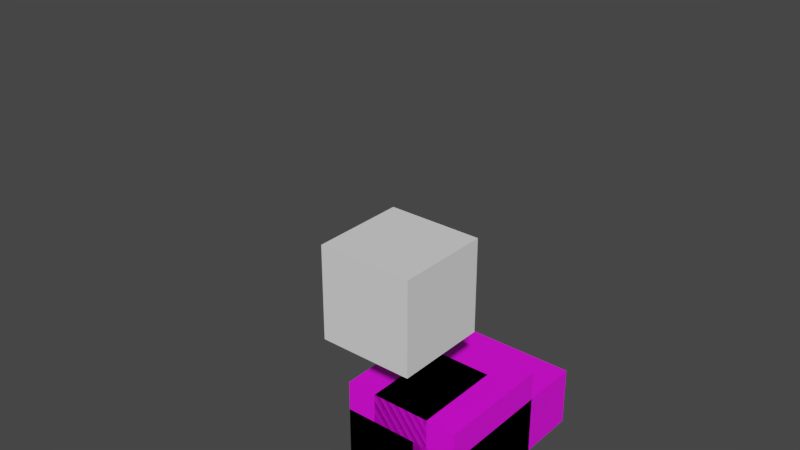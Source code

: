 # Source: steve-rig-armature3.blend  (saved by Blender 2.81.16; exported with 4.5.12 LTS)
import bpy
from mathutils import Matrix  # noqa: F401  (used for matrix-valued properties, if any)

bpy.ops.wm.read_factory_settings(use_empty=True)
scene = bpy.context.scene
scene.name = 'Scene'

# ---- collections
col_collection_1 = bpy.data.collections.new('Collection 1'); scene.collection.children.link(col_collection_1)
col_body_models = bpy.data.collections.new('Body models'); scene.collection.children.link(col_body_models)
col_custom_bone_widgets = bpy.data.collections.new('Custom bone widgets'); scene.collection.children.link(col_custom_bone_widgets)

# ---- images (referenced by path relative to the original .blend; pixels are not part of the script)
import os
ASSET_DIR = os.environ.get("B2B_ASSET_DIR", "")  # directory of the original .blend (textures are referenced by path, not embedded)
HERE = os.path.dirname(os.path.abspath(__file__))  # packed textures are extracted next to this script under _unpacked/

def load_image(name, relpath, width, height, colorspace="sRGB"):
    """Load a texture the original file referenced (path relative to the .blend, or extracted next to this script)."""
    p = next((c for c in (os.path.join(HERE, relpath), os.path.join(ASSET_DIR, relpath)) if relpath and os.path.exists(c)), "")
    if p:
        img = bpy.data.images.load(p, check_existing=True)
        img.name = name
    else:  # same state as the original file: an image datablock whose file is absent (Cycles renders it pink)
        img = bpy.data.images.new(name, width, height)
        img.source = "FILE"
        img.filepath = "//" + (relpath or name)
    img.colorspace_settings.name = colorspace
    return img
img_diffuse_texture_png = load_image('diffuse_texture.png', 'diffuse_texture.png', 1024, 1024, 'sRGB')

# ---- materials (node trees are filled in below, after node groups)
mat_steve_material = bpy.data.materials.new('steve_material')
mat_steve_material.alpha_threshold = 0.0
mat_steve_material.use_transparent_shadow = False
mat_steve_material.roughness = 0.5
mat_steve_material.line_color = (0.0, 0.0, 0.0, 1.0)

# ---- material node trees
mat_steve_material.use_nodes = True; mat_steve_material.node_tree.nodes.clear()
_N = mat_steve_material.node_tree.nodes; _L = mat_steve_material.node_tree.links
n0 = _N.new('ShaderNodeOutputMaterial'); n0.name = 'Material Output'; n0.location = (300, 300)
n1 = _N.new('ShaderNodeBsdfPrincipled'); n1.name = 'Principled BSDF'; n1.location = (10, 300)
n1.distribution = 'GGX'
n1.subsurface_method = 'BURLEY'
n1.inputs[3].default_value = 1.45
n1.inputs[27].default_value = (0.0, 0.0, 0.0, 1.0)
n1.inputs[28].default_value = 1.0
n2 = _N.new('ShaderNodeTexImage'); n2.name = 'Image Texture'; n2.location = (-267, 337)
n2.image = img_diffuse_texture_png
n2.interpolation = 'Closest'
n3 = _N.new('ShaderNodeTexCoord'); n3.name = 'Texture Coordinate'; n3.location = (-608, 376)
_L.new(n1.outputs[0], n0.inputs[0])
_L.new(n2.outputs[0], n1.inputs[0])
_L.new(n3.outputs[2], n2.inputs[0])
n0.is_active_output = True

# ---- world
world_world = bpy.data.worlds.new('World'); scene.world = world_world
world_world.color = (0.05088, 0.05088, 0.05088)
world_world.use_sun_shadow = False
world_world.sun_shadow_jitter_overblur = 0.0
world_world.cycles.sampling_method = 'MANUAL'

# ---- meshes
me_cube_001 = bpy.data.meshes.new('Cube.001')
me_cube_001.from_pydata([(4.0, 12.0, -2.0), (4.0, 0.0, -2.0), (-4.0, 3.576e-07, -2.0), (-4.0, 12.0, -2.0), (4.0, 12.0, 2.0), (4.0, -1.192e-06, 2.0), (-4.0, 7.153e-07, 2.0), (-4.0, 12.0, 2.0)], [], [(0, 1, 2, 3), (4, 7, 6, 5), (0, 4, 5, 1), (1, 5, 6, 2), (2, 6, 7, 3), (4, 0, 3, 7)])
_uv = me_cube_001.uv_layers.new(name='UVMap')
_uv.uv.foreach_set('vector', [0.8279, 0.5784, 0.8279, 0.3912, 0.9527, 0.3912, 0.9527, 0.5784, 0.7655, 0.5784, 0.6407, 0.5784, 0.6407, 0.3912, 0.7655, 0.3912, 0.8279, 0.5784, 0.7655, 0.5784, 0.7655, 0.3912, 0.8279, 0.3912, 0.7655, 0.3288, 0.7655, 0.3912, 0.6407, 0.3912, 0.6407, 0.3288, 0.5783, 0.3912, 0.6407, 0.3912, 0.6407, 0.5784, 0.5783, 0.5784, 0.7655, 0.5784, 0.7655, 0.6408, 0.6407, 0.6408, 0.6407, 0.5784])
me_cube_001.materials.append(mat_steve_material)
me_cube_001.use_remesh_preserve_volume = False
me_cube_001.use_remesh_preserve_attributes = False
me_cube_001.use_mirror_vertex_groups = False
me_cube_001.update()
me_cube = bpy.data.meshes.new('Cube')
me_cube.from_pydata([(4.0, 8.0, -4.0), (4.0, 0.0, -4.0), (-4.0, 7.153e-07, -4.0), (-4.0, 8.0, -4.0), (4.0, 8.0, 4.0), (4.0, -2.384e-06, 4.0), (-4.0, 1.431e-06, 4.0), (-4.0, 8.0, 4.0)], [], [(0, 1, 2, 3), (4, 7, 6, 5), (0, 4, 5, 1), (1, 5, 6, 2), (2, 6, 7, 3), (4, 0, 3, 7)])
_uv = me_cube.uv_layers.new(name='UVMap')
_uv.uv.foreach_set('vector', [0.3899, 0.8594, 0.3899, 0.7351, 0.5142, 0.7351, 0.5142, 0.8594, 0.2656, 0.8594, 0.1413, 0.8594, 0.1413, 0.7351, 0.2656, 0.7351, 0.3899, 0.8594, 0.2656, 0.8594, 0.2656, 0.7351, 0.3899, 0.7351, 0.2656, 0.6108, 0.2656, 0.7351, 0.1413, 0.7351, 0.1413, 0.6108, 0.01704, 0.7351, 0.1413, 0.7351, 0.1413, 0.8594, 0.01704, 0.8594, 0.2656, 0.8594, 0.2656, 0.9837, 0.1413, 0.9837, 0.1413, 0.8594])
me_cube.materials.append(mat_steve_material)
me_cube.use_remesh_preserve_volume = False
me_cube.use_remesh_preserve_attributes = False
me_cube.use_mirror_vertex_groups = False
me_cube.update()
me_cube_003 = bpy.data.meshes.new('Cube.003')
me_cube_003.from_pydata([(3.0, 6.0, -2.0), (3.0, 0.0, -2.0), (-1.0, 3.576e-07, -2.0), (-1.0, 6.0, -2.0), (3.0, 6.0, 2.0), (3.0, -1.192e-06, 2.0), (-1.0, 7.153e-07, 2.0), (-1.0, 6.0, 2.0)], [], [(0, 1, 2, 3), (4, 7, 6, 5), (0, 4, 5, 1), (1, 5, 6, 2), (2, 6, 7, 3), (4, 0, 3, 7)])
_uv = me_cube_003.uv_layers.new(name='UVMap')
_uv.uv.foreach_set('vector', [0.4221, 0.5469, 0.4221, 0.6404, 0.3599, 0.6404, 0.3599, 0.5469, 0.4843, 0.5469, 0.5466, 0.5469, 0.5466, 0.6404, 0.4843, 0.6404, 0.4221, 0.5469, 0.4843, 0.5469, 0.4843, 0.6404, 0.4221, 0.6404, 0.4221, 0.6404, 0.4221, 0.7026, 0.3599, 0.7026, 0.3599, 0.6404, 0.3599, 0.6404, 0.2976, 0.6404, 0.2976, 0.5469, 0.3599, 0.5469, 0.4221, 0.5469, 0.4221, 0.6404, 0.3599, 0.6404, 0.3599, 0.5469])
me_cube_003.materials.append(mat_steve_material)
me_cube_003.use_remesh_preserve_volume = False
me_cube_003.use_remesh_preserve_attributes = False
me_cube_003.use_mirror_vertex_groups = False
me_cube_003.update()
me_cube_007 = bpy.data.meshes.new('Cube.007')
me_cube_007.from_pydata([(2.98, 6.0, -4.0), (2.98, 2.384e-07, -4.0), (-0.98, 7.153e-07, -4.0), (-0.98, 6.0, -4.0), (2.98, 6.0, -5.96e-07), (2.98, -7.153e-07, -5.96e-07), (-0.98, 9.537e-07, -5.96e-07), (-0.98, 6.0, -5.96e-07)], [], [(0, 1, 2, 3), (4, 7, 6, 5), (0, 4, 5, 1), (1, 5, 6, 2), (2, 6, 7, 3), (4, 0, 3, 7)])
_uv = me_cube_007.uv_layers.new(name='UVMap')
_uv.uv.foreach_set('vector', [0.4221, 0.4531, 0.4221, 0.5467, 0.3597, 0.5467, 0.3597, 0.4531, 0.4852, 0.4531, 0.5477, 0.4531, 0.5477, 0.5467, 0.4852, 0.5467, 0.4221, 0.4531, 0.4852, 0.4531, 0.4852, 0.5467, 0.4221, 0.5467, 0.4221, 0.4531, 0.4221, 0.5467, 0.3597, 0.5467, 0.3597, 0.4531, 0.3597, 0.5467, 0.2966, 0.5467, 0.2966, 0.4531, 0.3597, 0.4531, 0.4221, 0.3907, 0.4221, 0.4531, 0.3597, 0.4531, 0.3597, 0.3907])
me_cube_007.materials.append(mat_steve_material)
me_cube_007.use_remesh_preserve_volume = False
me_cube_007.use_remesh_preserve_attributes = False
me_cube_007.use_mirror_vertex_groups = False
me_cube_007.update()
me_cube_009 = bpy.data.meshes.new('Cube.009')
me_cube_009.from_pydata([(1.98, 6.0, 1.192e-07), (1.98, 2.384e-07, 1.192e-07), (-1.98, 7.153e-07, 1.192e-07), (-1.98, 6.0, 1.192e-07), (1.98, 6.0, 4.0), (1.98, -9.537e-07, 4.0), (-1.98, 9.537e-07, 4.0), (-1.98, 6.0, 4.0)], [], [(0, 1, 2, 3), (4, 7, 6, 5), (0, 4, 5, 1), (1, 5, 6, 2), (2, 6, 7, 3), (4, 0, 3, 7)])
_uv = me_cube_009.uv_layers.new(name='UVMap')
_uv.uv.foreach_set('vector', [0.6718, 0.7344, 0.6718, 0.8282, 0.6095, 0.8282, 0.6095, 0.7344, 0.7346, 0.7344, 0.7968, 0.7344, 0.7968, 0.8282, 0.7346, 0.8282, 0.6718, 0.7344, 0.7346, 0.7344, 0.7346, 0.8282, 0.6718, 0.8282, 0.6718, 0.7344, 0.6718, 0.8282, 0.6095, 0.8282, 0.6095, 0.7344, 0.6095, 0.8282, 0.5467, 0.8282, 0.5467, 0.7344, 0.6095, 0.7344, 0.6096, 0.7344, 0.6096, 0.6719, 0.6718, 0.6719, 0.6718, 0.7344])
me_cube_009.materials.append(mat_steve_material)
me_cube_009.use_remesh_preserve_volume = False
me_cube_009.use_remesh_preserve_attributes = False
me_cube_009.use_mirror_vertex_groups = False
me_cube_009.update()
me_cube_010 = bpy.data.meshes.new('Cube.010')
me_cube_010.from_pydata([(2.0, 6.0, -2.0), (2.0, 0.0, -2.0), (-2.0, 3.576e-07, -2.0), (-2.0, 6.0, -2.0), (2.0, 6.0, 2.0), (2.0, -1.192e-06, 2.0), (-2.0, 7.153e-07, 2.0), (-2.0, 6.0, 2.0)], [], [(0, 1, 2, 3), (4, 7, 6, 5), (0, 4, 5, 1), (1, 5, 6, 2), (2, 6, 7, 3), (4, 0, 3, 7)])
_uv = me_cube_010.uv_layers.new(name='UVMap')
_uv.uv.foreach_set('vector', [0.6718, 0.8282, 0.6718, 0.922, 0.6094, 0.922, 0.6094, 0.8282, 0.7342, 0.8282, 0.7965, 0.8282, 0.7965, 0.922, 0.7342, 0.922, 0.6718, 0.8282, 0.7342, 0.8282, 0.7342, 0.922, 0.6718, 0.922, 0.6718, 0.922, 0.6718, 0.9845, 0.6094, 0.9845, 0.6094, 0.922, 0.6094, 0.922, 0.5471, 0.922, 0.5471, 0.8282, 0.6094, 0.8282, 0.6718, 0.8626, 0.6718, 0.9027, 0.6094, 0.9027, 0.6094, 0.8626])
me_cube_010.materials.append(mat_steve_material)
me_cube_010.use_remesh_preserve_volume = False
me_cube_010.use_remesh_preserve_attributes = False
me_cube_010.use_mirror_vertex_groups = False
me_cube_010.update()
me_cube_002 = bpy.data.meshes.new('Cube.002')
me_cube_002.from_pydata([(1.0, 6.0, -2.0), (1.0, 0.0, -2.0), (-3.0, 3.576e-07, -2.0), (-3.0, 6.0, -2.0), (1.0, 6.0, 2.0), (1.0, -1.192e-06, 2.0), (-3.0, 7.153e-07, 2.0), (-3.0, 6.0, 2.0)], [], [(0, 1, 2, 3), (4, 7, 6, 5), (0, 4, 5, 1), (1, 5, 6, 2), (2, 6, 7, 3), (4, 0, 3, 7)])
_uv = me_cube_002.uv_layers.new(name='UVMap')
_uv.uv.foreach_set('vector', [0.3594, 0.5471, 0.3594, 0.6407, 0.4218, 0.6407, 0.4218, 0.5471, 0.5466, 0.5471, 0.4842, 0.5471, 0.4842, 0.6407, 0.5466, 0.6407, 0.3594, 0.5471, 0.2971, 0.5471, 0.2971, 0.6407, 0.3594, 0.6407, 0.3594, 0.6407, 0.3594, 0.7031, 0.4218, 0.7031, 0.4218, 0.6407, 0.4218, 0.6407, 0.4842, 0.6407, 0.4842, 0.5471, 0.4218, 0.5471, 0.3594, 0.4769, 0.3594, 0.5393, 0.4218, 0.5393, 0.4218, 0.4769])
me_cube_002.materials.append(mat_steve_material)
me_cube_002.use_remesh_preserve_volume = False
me_cube_002.use_remesh_preserve_attributes = False
me_cube_002.use_mirror_vertex_groups = False
me_cube_002.update()
me_cube_006 = bpy.data.meshes.new('Cube.006')
me_cube_006.from_pydata([(0.98, 6.0, -4.0), (0.98, 2.384e-07, -4.0), (-2.98, 7.153e-07, -4.0), (-2.98, 6.0, -4.0), (0.98, 6.0, -5.96e-07), (0.98, -7.153e-07, -5.96e-07), (-2.98, 9.537e-07, -5.96e-07), (-2.98, 6.0, -5.96e-07)], [], [(0, 1, 2, 3), (4, 7, 6, 5), (0, 4, 5, 1), (1, 5, 6, 2), (2, 6, 7, 3), (4, 0, 3, 7)])
_uv = me_cube_006.uv_layers.new(name='UVMap')
_uv.uv.foreach_set('vector', [0.3595, 0.453, 0.3595, 0.5464, 0.4218, 0.5464, 0.4218, 0.453, 0.5471, 0.453, 0.4847, 0.453, 0.4847, 0.5464, 0.5471, 0.5464, 0.3595, 0.453, 0.2965, 0.453, 0.2965, 0.5464, 0.3595, 0.5464, 0.3595, 0.453, 0.3595, 0.5464, 0.4218, 0.5464, 0.4218, 0.453, 0.4218, 0.5464, 0.4847, 0.5464, 0.4847, 0.453, 0.4218, 0.453, 0.3595, 0.3908, 0.3595, 0.453, 0.4218, 0.453, 0.4218, 0.3908])
me_cube_006.materials.append(mat_steve_material)
me_cube_006.use_remesh_preserve_volume = False
me_cube_006.use_remesh_preserve_attributes = False
me_cube_006.use_mirror_vertex_groups = False
me_cube_006.update()
me_cube_008 = bpy.data.meshes.new('Cube.008')
me_cube_008.from_pydata([(1.98, 6.0, 1.192e-07), (1.98, 2.384e-07, 1.192e-07), (-1.98, 7.153e-07, 1.192e-07), (-1.98, 6.0, 1.192e-07), (1.98, 6.0, 4.0), (1.98, -9.537e-07, 4.0), (-1.98, 9.537e-07, 4.0), (-1.98, 6.0, 4.0)], [], [(0, 1, 2, 3), (4, 7, 6, 5), (0, 4, 5, 1), (1, 5, 6, 2), (2, 6, 7, 3), (4, 0, 3, 7)])
_uv = me_cube_008.uv_layers.new(name='UVMap')
_uv.uv.foreach_set('vector', [0.6094, 0.7342, 0.6094, 0.8278, 0.6719, 0.8278, 0.6719, 0.7342, 0.7975, 0.7342, 0.735, 0.7342, 0.735, 0.8278, 0.7975, 0.8278, 0.6094, 0.7342, 0.5463, 0.7342, 0.5463, 0.8278, 0.6094, 0.8278, 0.6094, 0.7342, 0.6094, 0.8278, 0.6719, 0.8278, 0.6719, 0.7342, 0.6719, 0.8278, 0.735, 0.8278, 0.735, 0.7342, 0.6719, 0.7342, 0.6094, 0.6718, 0.6094, 0.7342, 0.6719, 0.7342, 0.6719, 0.6718])
me_cube_008.materials.append(mat_steve_material)
me_cube_008.use_remesh_preserve_volume = False
me_cube_008.use_remesh_preserve_attributes = False
me_cube_008.use_mirror_vertex_groups = False
me_cube_008.update()
me_cube_004 = bpy.data.meshes.new('Cube.004')
me_cube_004.from_pydata([(2.0, 6.0, -2.0), (2.0, 0.0, -2.0), (-2.0, 3.576e-07, -2.0), (-2.0, 6.0, -2.0), (2.0, 6.0, 2.0), (2.0, -1.192e-06, 2.0), (-2.0, 7.153e-07, 2.0), (-2.0, 6.0, 2.0)], [], [(0, 1, 2, 3), (4, 7, 6, 5), (0, 4, 5, 1), (1, 5, 6, 2), (2, 6, 7, 3), (4, 0, 3, 7)])
_uv = me_cube_004.uv_layers.new(name='UVMap')
_uv.uv.foreach_set('vector', [0.6094, 0.8281, 0.6094, 0.9218, 0.6717, 0.9218, 0.6717, 0.8281, 0.7964, 0.8281, 0.734, 0.8281, 0.734, 0.9218, 0.7964, 0.9218, 0.6094, 0.8281, 0.5471, 0.8281, 0.5471, 0.9218, 0.6094, 0.9218, 0.6094, 0.9218, 0.6094, 0.9844, 0.6717, 0.9844, 0.6717, 0.9218, 0.6717, 0.9218, 0.734, 0.9218, 0.734, 0.8281, 0.6717, 0.8281, 0.6094, 0.7678, 0.6094, 0.824, 0.6717, 0.824, 0.6717, 0.7678])
me_cube_004.materials.append(mat_steve_material)
me_cube_004.use_remesh_preserve_volume = False
me_cube_004.use_remesh_preserve_attributes = False
me_cube_004.use_mirror_vertex_groups = False
me_cube_004.update()
me_cube_005 = bpy.data.meshes.new('Cube.005')
me_cube_005.from_pydata([(-3.0, -3.0, -3.0), (-3.0, -3.0, 3.0), (-3.0, 3.0, -3.0), (-3.0, 3.0, 3.0), (3.0, -3.0, -3.0), (3.0, -3.0, 3.0), (3.0, 3.0, -3.0), (3.0, 3.0, 3.0)], [], [(0, 1, 3, 2), (2, 3, 7, 6), (6, 7, 5, 4), (4, 5, 1, 0), (2, 6, 4, 0), (7, 3, 1, 5)])
_uv = me_cube_005.uv_layers.new(name='UVMap')
_uv.uv.foreach_set('vector', [0.375, 0.0, 0.625, 0.0, 0.625, 0.25, 0.375, 0.25, 0.375, 0.25, 0.625, 0.25, 0.625, 0.5, 0.375, 0.5, 0.375, 0.5, 0.625, 0.5, 0.625, 0.75, 0.375, 0.75, 0.375, 0.75, 0.625, 0.75, 0.625, 1.0, 0.375, 1.0, 0.125, 0.5, 0.375, 0.5, 0.375, 0.75, 0.125, 0.75, 0.625, 0.5, 0.875, 0.5, 0.875, 0.75, 0.625, 0.75])
me_cube_005.use_remesh_preserve_volume = False
me_cube_005.use_remesh_preserve_attributes = False
me_cube_005.use_mirror_vertex_groups = False
me_cube_005.update()
arm_armature = bpy.data.armatures.new('Armature')  # bones are not reproduced

# ---- objects
ob_armature = bpy.data.objects.new('Armature', arm_armature)
ob_body = bpy.data.objects.new('body', me_cube_001)
ob_headmodel = bpy.data.objects.new('headModel', me_cube)
ob_leftarm = bpy.data.objects.new('leftArm', me_cube_003)
ob_leftforearm = bpy.data.objects.new('leftForeArm', me_cube_007)
ob_leftforeleg = bpy.data.objects.new('leftForeLeg', me_cube_009)
ob_leftleg = bpy.data.objects.new('leftLeg', me_cube_010)
ob_rightarm = bpy.data.objects.new('rightArm', me_cube_002)
ob_rightforearm = bpy.data.objects.new('rightForeArm', me_cube_006)
ob_rightforeleg = bpy.data.objects.new('rightForeLeg', me_cube_008)
ob_rightleg = bpy.data.objects.new('rightLeg', me_cube_004)
ob_cube_widget = bpy.data.objects.new('Cube widget', me_cube_005)

# ---- transforms, parenting, visibility, modifiers, constraints
ob_armature.location = (0.0, 0.0, 0.0)
ob_armature.show_in_front = True
ob_armature.lineart.crease_threshold = 0.0
ob_body.location = (0.0, 0.0, 12.0)
ob_body.lock_rotations_4d = False
ob_body.empty_display_type = 'ARROWS'
ob_body.lineart.crease_threshold = 0.0
_c = ob_body.constraints.new('COPY_TRANSFORMS'); _c.name = 'Copy Transforms'
_c.target = ob_armature
_c.subtarget = 'body'
ob_headmodel.parent = ob_body
ob_headmodel.matrix_parent_inverse = Matrix(((1.0, 0.0, 0.0, -0.0), (0.0, 1.0, 0.0, -0.0), (0.0, 0.0, 1.0, -12.0), (0.0, 0.0, 0.0, 1.0)))
ob_headmodel.location = (0.0, 0.0, 24.0)
ob_headmodel.rotation_mode = 'QUATERNION'
ob_headmodel.rotation_quaternion = (1.0, 0.0, 2.274e-10, 5.672e-11)
ob_headmodel.lock_rotations_4d = False
ob_headmodel.empty_display_type = 'ARROWS'
ob_headmodel.lineart.crease_threshold = 0.0
_c = ob_headmodel.constraints.new('COPY_TRANSFORMS'); _c.name = 'Copy Transforms'
_c.target = ob_armature
_c.subtarget = 'head'
ob_leftarm.parent = ob_body
ob_leftarm.matrix_parent_inverse = Matrix(((1.0, 0.0, 0.0, -0.0), (0.0, 1.0, 0.0, -0.0), (0.0, 0.0, 1.0, -12.0), (0.0, 0.0, 0.0, 1.0)))
ob_leftarm.location = (5.0, 0.0, 22.0)
ob_leftarm.lock_rotations_4d = False
ob_leftarm.empty_display_type = 'ARROWS'
ob_leftarm.lineart.crease_threshold = 0.0
_c = ob_leftarm.constraints.new('COPY_TRANSFORMS'); _c.name = 'Copy Transforms'
_c.target = ob_armature
_c.subtarget = 'leftArm'
ob_leftforearm.parent = ob_leftarm
ob_leftforearm.matrix_parent_inverse = Matrix(((1.0, 0.0, 0.0, -5.0), (0.0, 1.0, 0.0, -0.0), (0.0, 0.0, 1.0, -22.0), (0.0, 0.0, 0.0, 1.0)))
ob_leftforearm.location = (6.0, 2.0, 18.0)
ob_leftforearm.lock_rotations_4d = False
ob_leftforearm.empty_display_type = 'ARROWS'
ob_leftforearm.lineart.crease_threshold = 0.0
_c = ob_leftforearm.constraints.new('COPY_TRANSFORMS'); _c.name = 'Copy Transforms'
_c.target = ob_armature
_c.subtarget = 'leftForeArm'
ob_leftforeleg.parent = ob_leftleg
ob_leftforeleg.matrix_parent_inverse = Matrix(((1.0, 0.0, 0.0, -1.9), (0.0, 1.0, 0.0, -0.0), (0.0, 0.0, 1.0, -12.0), (0.0, 0.0, 0.0, 1.0)))
ob_leftforeleg.location = (1.9, -2.0, 6.0)
ob_leftforeleg.scale = (1.0, 1.0, 1.0)
ob_leftforeleg.lock_rotations_4d = False
ob_leftforeleg.empty_display_type = 'ARROWS'
ob_leftforeleg.lineart.crease_threshold = 0.0
_c = ob_leftforeleg.constraints.new('COPY_TRANSFORMS'); _c.name = 'Copy Transforms'
_c.target = ob_armature
_c.subtarget = 'leftForeLeg'
ob_leftleg.location = (1.9, 0.0, 12.0)
ob_leftleg.lock_rotations_4d = False
ob_leftleg.empty_display_type = 'ARROWS'
ob_leftleg.lineart.crease_threshold = 0.0
_c = ob_leftleg.constraints.new('COPY_TRANSFORMS'); _c.name = 'Copy Transforms'
_c.target = ob_armature
_c.subtarget = 'leftLeg'
ob_rightarm.parent = ob_body
ob_rightarm.matrix_parent_inverse = Matrix(((1.0, 0.0, 0.0, -0.0), (0.0, 1.0, 0.0, -0.0), (0.0, 0.0, 1.0, -12.0), (0.0, 0.0, 0.0, 1.0)))
ob_rightarm.location = (-5.0, 0.0, 22.0)
ob_rightarm.lock_rotations_4d = False
ob_rightarm.empty_display_type = 'ARROWS'
ob_rightarm.lineart.crease_threshold = 0.0
_c = ob_rightarm.constraints.new('COPY_TRANSFORMS'); _c.name = 'Copy Transforms'
_c.target = ob_armature
_c.subtarget = 'rightArm'
ob_rightforearm.parent = ob_rightarm
ob_rightforearm.matrix_parent_inverse = Matrix(((1.0, 0.0, 0.0, 5.0), (0.0, 1.0, 0.0, -0.0), (0.0, 0.0, 1.0, -22.0), (0.0, 0.0, 0.0, 1.0)))
ob_rightforearm.location = (-6.0, 2.0, 18.0)
ob_rightforearm.lock_rotations_4d = False
ob_rightforearm.empty_display_type = 'ARROWS'
ob_rightforearm.lineart.crease_threshold = 0.0
_c = ob_rightforearm.constraints.new('COPY_TRANSFORMS'); _c.name = 'Copy Transforms'
_c.target = ob_armature
_c.subtarget = 'rightForeArm'
ob_rightforeleg.parent = ob_rightleg
ob_rightforeleg.matrix_parent_inverse = Matrix(((1.0, 0.0, 0.0, 1.9), (0.0, 1.0, 0.0, -0.0), (0.0, 0.0, 1.0, -12.0), (0.0, 0.0, 0.0, 1.0)))
ob_rightforeleg.location = (-1.9, -2.0, 6.0)
ob_rightforeleg.lock_rotations_4d = False
ob_rightforeleg.empty_display_type = 'ARROWS'
ob_rightforeleg.lineart.crease_threshold = 0.0
_c = ob_rightforeleg.constraints.new('COPY_TRANSFORMS'); _c.name = 'Copy Transforms'
_c.target = ob_armature
_c.subtarget = 'rightForeLeg'
ob_rightleg.location = (-1.9, 0.0, 12.0)
ob_rightleg.lock_rotations_4d = False
ob_rightleg.empty_display_type = 'ARROWS'
ob_rightleg.lineart.crease_threshold = 0.0
_c = ob_rightleg.constraints.new('COPY_TRANSFORMS'); _c.name = 'Copy Transforms'
_c.target = ob_armature
_c.subtarget = 'rightLeg'
ob_cube_widget.location = (0.0, 0.0, 12.0)
ob_cube_widget.lineart.crease_threshold = 0.0

# ---- collection membership
col_collection_1.objects.link(ob_armature)
col_body_models.objects.link(ob_body)
col_body_models.objects.link(ob_headmodel)
col_body_models.objects.link(ob_leftarm)
col_body_models.objects.link(ob_leftforearm)
col_body_models.objects.link(ob_leftforeleg)
col_body_models.objects.link(ob_leftleg)
col_body_models.objects.link(ob_rightarm)
col_body_models.objects.link(ob_rightforearm)
col_body_models.objects.link(ob_rightforeleg)
col_body_models.objects.link(ob_rightleg)
col_custom_bone_widgets.objects.link(ob_cube_widget)

# ---- scene / render settings (as saved in the file)
scene.frame_start = 0; scene.frame_end = 16; scene.frame_set(0)
scene.render.engine = 'BLENDER_EEVEE_NEXT'
scene.render.resolution_percentage = 50
scene.render.fps = 19
scene.render.fps_base = 1.001
scene.render.dither_intensity = 0.0
scene.render.motion_blur_shutter = 1.0
scene.render.use_file_extension = False
scene.cycles.use_denoising = False
scene.cycles.samples = 128
scene.cycles.sampling_pattern = 'TABULATED_SOBOL'
scene.cycles.use_adaptive_sampling = False
scene.cycles.use_light_tree = False
scene.cycles.blur_glossy = 0.0
scene.cycles.sample_clamp_indirect = 0.0
scene.view_settings.view_transform = 'Filmic'
bpy.context.view_layer.update()

# ---- added for rendering (the .blend has no active camera and no usable light): camera, sun
cam_auto = bpy.data.cameras.new('AutoCamera')
cam_auto.lens = 50.0
cam_auto.sensor_width = 36.0
cam_auto.clip_end = 1000.0
ob_auto_camera = bpy.data.objects.new('AutoCamera', cam_auto)
scene.collection.objects.link(ob_auto_camera)
ob_auto_camera.location = (33.9193, -40.7032, 43.1354)
ob_auto_camera.rotation_euler = (1.09748, -7.21219e-08, 0.694738)
scene.camera = ob_auto_camera
light_auto_sun = bpy.data.lights.new('AutoSun', 'SUN')
light_auto_sun.energy = 3.0
light_auto_sun.angle = 0.0523599
ob_auto_sun = bpy.data.objects.new('AutoSun', light_auto_sun)
scene.collection.objects.link(ob_auto_sun)
ob_auto_sun.rotation_euler = (0.872665, 0.174533, 0.523599)
bpy.context.view_layer.update()
